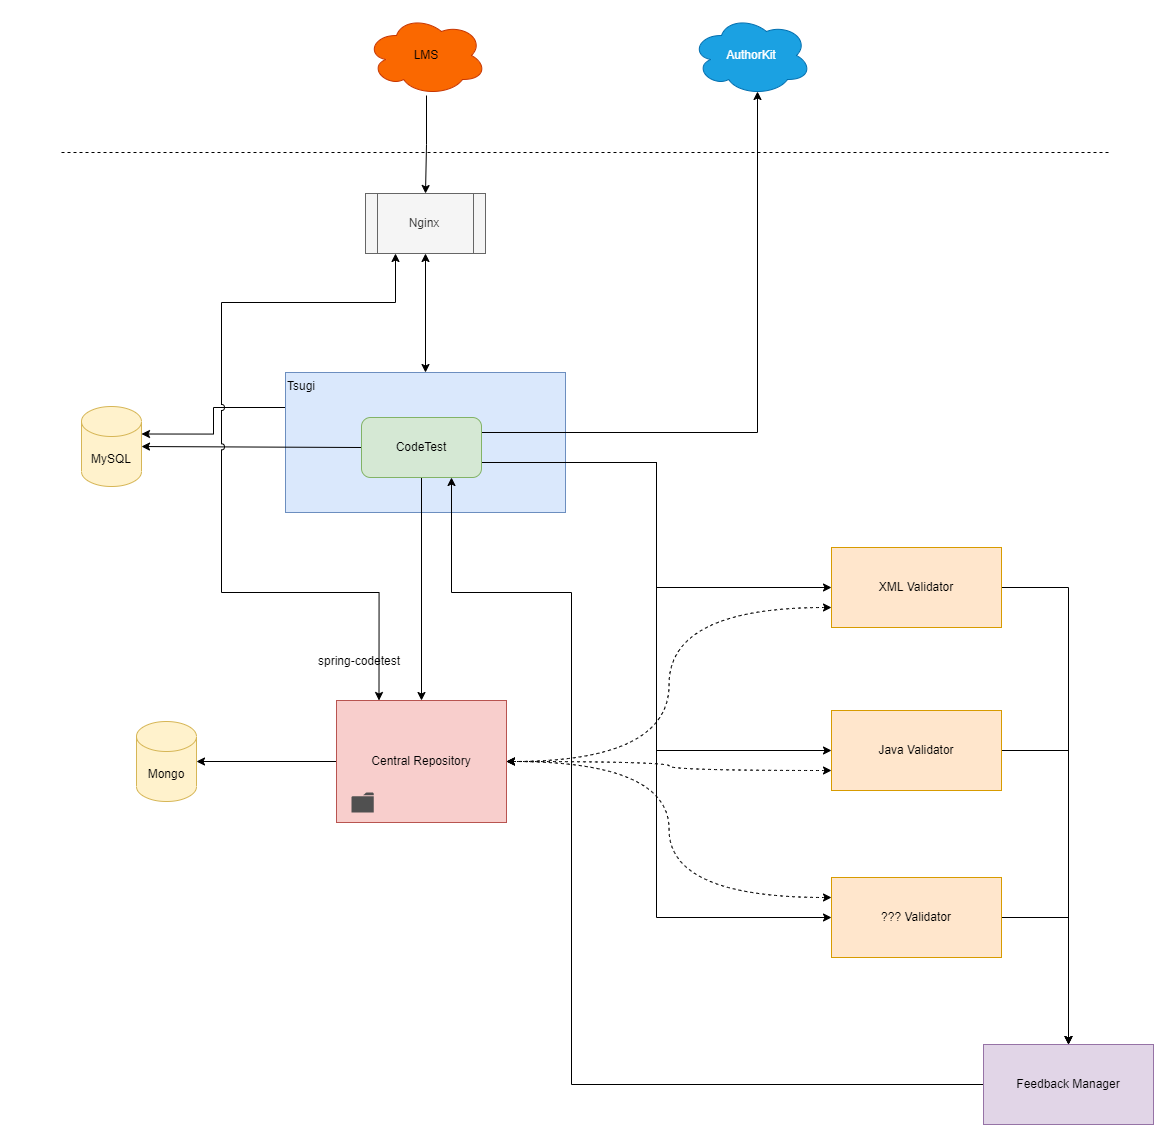

The diagram above was exported from draw.io. Its source (the exported page's mxGraphModel, read from the mxfile embedded in the PNG):
<mxGraphModel dx="2858" dy="2222" grid="1" gridSize="10" guides="1" tooltips="1" connect="1" arrows="1" fold="1" page="1" pageScale="1" pageWidth="827" pageHeight="1169" math="0" shadow="0">
  <root>
    <mxCell id="0" />
    <mxCell id="1" parent="0" />
    <mxCell id="2" value="" style="rounded=0;whiteSpace=wrap;html=1;fillColor=default;strokeColor=none;" vertex="1" parent="1">
      <mxGeometry x="-141" y="-192" width="1170" height="1140" as="geometry" />
    </mxCell>
    <mxCell id="3" style="edgeStyle=orthogonalEdgeStyle;rounded=0;jumpStyle=arc;orthogonalLoop=1;jettySize=auto;html=1;exitX=0;exitY=0.25;exitDx=0;exitDy=0;entryX=1;entryY=0;entryDx=0;entryDy=27.5;entryPerimeter=0;startArrow=none;startFill=0;" edge="1" source="4" target="23" parent="1">
      <mxGeometry relative="1" as="geometry" />
    </mxCell>
    <mxCell id="4" value="Tsugi" style="rounded=0;whiteSpace=wrap;html=1;align=left;verticalAlign=top;fillColor=#dae8fc;strokeColor=#6c8ebf;" vertex="1" parent="1">
      <mxGeometry x="144" y="180" width="280" height="140" as="geometry" />
    </mxCell>
    <mxCell id="5" style="edgeStyle=orthogonalEdgeStyle;rounded=0;orthogonalLoop=1;jettySize=auto;html=1;exitX=1;exitY=0.25;exitDx=0;exitDy=0;entryX=0.55;entryY=0.95;entryDx=0;entryDy=0;entryPerimeter=0;" edge="1" source="11" target="30" parent="1">
      <mxGeometry relative="1" as="geometry" />
    </mxCell>
    <mxCell id="6" style="edgeStyle=orthogonalEdgeStyle;rounded=0;orthogonalLoop=1;jettySize=auto;html=1;exitX=0.5;exitY=1;exitDx=0;exitDy=0;entryX=0.5;entryY=0;entryDx=0;entryDy=0;" edge="1" source="11" target="13" parent="1">
      <mxGeometry relative="1" as="geometry" />
    </mxCell>
    <mxCell id="7" style="edgeStyle=orthogonalEdgeStyle;rounded=0;orthogonalLoop=1;jettySize=auto;html=1;exitX=1;exitY=0.75;exitDx=0;exitDy=0;entryX=0;entryY=0.5;entryDx=0;entryDy=0;" edge="1" source="11" target="17" parent="1">
      <mxGeometry relative="1" as="geometry" />
    </mxCell>
    <mxCell id="8" style="edgeStyle=orthogonalEdgeStyle;rounded=0;orthogonalLoop=1;jettySize=auto;html=1;exitX=1;exitY=0.75;exitDx=0;exitDy=0;entryX=0;entryY=0.5;entryDx=0;entryDy=0;" edge="1" source="11" target="20" parent="1">
      <mxGeometry relative="1" as="geometry" />
    </mxCell>
    <mxCell id="9" style="edgeStyle=orthogonalEdgeStyle;rounded=0;jumpStyle=arc;orthogonalLoop=1;jettySize=auto;html=1;exitX=0;exitY=0.5;exitDx=0;exitDy=0;entryX=1;entryY=0.5;entryDx=0;entryDy=0;entryPerimeter=0;startArrow=none;startFill=0;" edge="1" source="11" target="23" parent="1">
      <mxGeometry relative="1" as="geometry" />
    </mxCell>
    <mxCell id="10" style="edgeStyle=orthogonalEdgeStyle;rounded=0;orthogonalLoop=1;jettySize=auto;html=1;exitX=1;exitY=0.75;exitDx=0;exitDy=0;entryX=0;entryY=0.5;entryDx=0;entryDy=0;" edge="1" source="11" target="34" parent="1">
      <mxGeometry relative="1" as="geometry" />
    </mxCell>
    <mxCell id="11" value="CodeTest" style="rounded=1;whiteSpace=wrap;html=1;align=center;verticalAlign=middle;fillColor=#d5e8d4;strokeColor=#82b366;" vertex="1" parent="1">
      <mxGeometry x="220" y="225" width="120" height="60" as="geometry" />
    </mxCell>
    <mxCell id="12" style="edgeStyle=orthogonalEdgeStyle;rounded=0;orthogonalLoop=1;jettySize=auto;html=1;" edge="1" source="13" target="24" parent="1">
      <mxGeometry relative="1" as="geometry" />
    </mxCell>
    <mxCell id="13" value="Central Repository" style="rounded=0;whiteSpace=wrap;html=1;align=center;verticalAlign=middle;fillColor=#f8cecc;strokeColor=#b85450;" vertex="1" parent="1">
      <mxGeometry x="195" y="508" width="170" height="122" as="geometry" />
    </mxCell>
    <mxCell id="14" value="spring-codetest" style="text;whiteSpace=wrap;html=1;" vertex="1" parent="1">
      <mxGeometry x="175" y="455" width="110" height="30" as="geometry" />
    </mxCell>
    <mxCell id="15" style="edgeStyle=orthogonalEdgeStyle;rounded=0;orthogonalLoop=1;jettySize=auto;html=1;exitX=1;exitY=0.5;exitDx=0;exitDy=0;entryX=0.5;entryY=0;entryDx=0;entryDy=0;" edge="1" source="17" target="22" parent="1">
      <mxGeometry relative="1" as="geometry" />
    </mxCell>
    <mxCell id="16" style="edgeStyle=orthogonalEdgeStyle;rounded=0;orthogonalLoop=1;jettySize=auto;html=1;exitX=0;exitY=0.75;exitDx=0;exitDy=0;entryX=1;entryY=0.5;entryDx=0;entryDy=0;startArrow=classic;startFill=1;dashed=1;curved=1;" edge="1" source="17" target="13" parent="1">
      <mxGeometry relative="1" as="geometry" />
    </mxCell>
    <mxCell id="17" value="XML Validator" style="rounded=0;whiteSpace=wrap;html=1;align=center;verticalAlign=middle;fillColor=#ffe6cc;strokeColor=#d79b00;" vertex="1" parent="1">
      <mxGeometry x="690" y="355" width="170" height="80" as="geometry" />
    </mxCell>
    <mxCell id="18" style="edgeStyle=orthogonalEdgeStyle;rounded=0;orthogonalLoop=1;jettySize=auto;html=1;exitX=1;exitY=0.5;exitDx=0;exitDy=0;entryX=0.5;entryY=0;entryDx=0;entryDy=0;" edge="1" source="20" target="22" parent="1">
      <mxGeometry relative="1" as="geometry" />
    </mxCell>
    <mxCell id="19" style="edgeStyle=orthogonalEdgeStyle;curved=1;rounded=0;orthogonalLoop=1;jettySize=auto;html=1;exitX=0;exitY=0.75;exitDx=0;exitDy=0;entryX=1;entryY=0.5;entryDx=0;entryDy=0;dashed=1;startArrow=classic;startFill=1;" edge="1" source="20" target="13" parent="1">
      <mxGeometry relative="1" as="geometry" />
    </mxCell>
    <mxCell id="20" value="Java Validator" style="rounded=0;whiteSpace=wrap;html=1;align=center;verticalAlign=middle;fillColor=#ffe6cc;strokeColor=#d79b00;" vertex="1" parent="1">
      <mxGeometry x="690" y="518" width="170" height="80" as="geometry" />
    </mxCell>
    <mxCell id="21" style="edgeStyle=orthogonalEdgeStyle;rounded=0;orthogonalLoop=1;jettySize=auto;html=1;exitX=0;exitY=0.5;exitDx=0;exitDy=0;entryX=0.75;entryY=1;entryDx=0;entryDy=0;" edge="1" source="22" target="11" parent="1">
      <mxGeometry relative="1" as="geometry">
        <Array as="points">
          <mxPoint x="430" y="892" />
          <mxPoint x="430" y="400" />
          <mxPoint x="310" y="400" />
        </Array>
      </mxGeometry>
    </mxCell>
    <mxCell id="22" value="Feedback Manager" style="rounded=0;whiteSpace=wrap;html=1;align=center;verticalAlign=middle;fillColor=#e1d5e7;strokeColor=#9673a6;" vertex="1" parent="1">
      <mxGeometry x="842" y="852" width="170" height="80" as="geometry" />
    </mxCell>
    <mxCell id="23" value="MySQL" style="shape=cylinder3;whiteSpace=wrap;html=1;boundedLbl=1;backgroundOutline=1;size=15;fillColor=#fff2cc;strokeColor=#d6b656;" vertex="1" parent="1">
      <mxGeometry x="-60" y="214" width="60" height="80" as="geometry" />
    </mxCell>
    <mxCell id="24" value="Mongo" style="shape=cylinder3;whiteSpace=wrap;html=1;boundedLbl=1;backgroundOutline=1;size=15;fillColor=#fff2cc;strokeColor=#d6b656;" vertex="1" parent="1">
      <mxGeometry x="-5" y="529" width="60" height="80" as="geometry" />
    </mxCell>
    <mxCell id="25" style="edgeStyle=orthogonalEdgeStyle;rounded=0;orthogonalLoop=1;jettySize=auto;html=1;exitX=0.5;exitY=1;exitDx=0;exitDy=0;entryX=0.5;entryY=0;entryDx=0;entryDy=0;startArrow=classic;startFill=1;" edge="1" source="27" target="4" parent="1">
      <mxGeometry relative="1" as="geometry" />
    </mxCell>
    <mxCell id="26" style="edgeStyle=orthogonalEdgeStyle;rounded=0;orthogonalLoop=1;jettySize=auto;html=1;exitX=0.25;exitY=1;exitDx=0;exitDy=0;entryX=0.25;entryY=0;entryDx=0;entryDy=0;startArrow=classic;startFill=1;jumpStyle=arc;" edge="1" source="27" target="13" parent="1">
      <mxGeometry relative="1" as="geometry">
        <Array as="points">
          <mxPoint x="254" y="110" />
          <mxPoint x="80" y="110" />
          <mxPoint x="80" y="400" />
          <mxPoint x="238" y="400" />
        </Array>
      </mxGeometry>
    </mxCell>
    <mxCell id="27" value="Nginx" style="shape=process;whiteSpace=wrap;html=1;backgroundOutline=1;fillColor=#f5f5f5;fontColor=#333333;strokeColor=#666666;" vertex="1" parent="1">
      <mxGeometry x="224" y="1" width="120" height="60" as="geometry" />
    </mxCell>
    <mxCell id="28" style="edgeStyle=orthogonalEdgeStyle;rounded=0;orthogonalLoop=1;jettySize=auto;html=1;entryX=0.5;entryY=0;entryDx=0;entryDy=0;" edge="1" source="29" target="27" parent="1">
      <mxGeometry relative="1" as="geometry" />
    </mxCell>
    <mxCell id="29" value="LMS" style="ellipse;shape=cloud;whiteSpace=wrap;html=1;align=center;verticalAlign=middle;fillColor=#fa6800;fontColor=#000000;strokeColor=#C73500;" vertex="1" parent="1">
      <mxGeometry x="225" y="-177" width="120" height="80" as="geometry" />
    </mxCell>
    <mxCell id="30" value="AuthorKit" style="ellipse;shape=cloud;whiteSpace=wrap;html=1;align=center;verticalAlign=middle;fillColor=#1ba1e2;fontColor=#ffffff;strokeColor=#006EAF;" vertex="1" parent="1">
      <mxGeometry x="550" y="-177" width="120" height="80" as="geometry" />
    </mxCell>
    <mxCell id="31" value="" style="sketch=0;pointerEvents=1;shadow=0;dashed=0;html=1;strokeColor=none;fillColor=#505050;labelPosition=center;verticalLabelPosition=bottom;verticalAlign=top;outlineConnect=0;align=center;shape=mxgraph.office.concepts.folder;" vertex="1" parent="1">
      <mxGeometry x="210" y="600" width="22.22" height="20" as="geometry" />
    </mxCell>
    <mxCell id="32" style="edgeStyle=orthogonalEdgeStyle;rounded=0;orthogonalLoop=1;jettySize=auto;html=1;exitX=1;exitY=0.5;exitDx=0;exitDy=0;entryX=0.5;entryY=0;entryDx=0;entryDy=0;" edge="1" source="34" target="22" parent="1">
      <mxGeometry relative="1" as="geometry" />
    </mxCell>
    <mxCell id="33" style="edgeStyle=orthogonalEdgeStyle;rounded=0;orthogonalLoop=1;jettySize=auto;html=1;exitX=0;exitY=0.25;exitDx=0;exitDy=0;entryX=1;entryY=0.5;entryDx=0;entryDy=0;curved=1;dashed=1;startArrow=classic;startFill=1;" edge="1" source="34" target="13" parent="1">
      <mxGeometry relative="1" as="geometry" />
    </mxCell>
    <mxCell id="34" value="??? Validator" style="rounded=0;whiteSpace=wrap;html=1;align=center;verticalAlign=middle;fillColor=#ffe6cc;strokeColor=#d79b00;" vertex="1" parent="1">
      <mxGeometry x="690" y="685" width="170" height="80" as="geometry" />
    </mxCell>
    <mxCell id="35" value="" style="endArrow=none;dashed=1;html=1;rounded=0;" edge="1" parent="1">
      <mxGeometry width="50" height="50" relative="1" as="geometry">
        <mxPoint x="-80" y="-40" as="sourcePoint" />
        <mxPoint x="970" y="-40" as="targetPoint" />
      </mxGeometry>
    </mxCell>
  </root>
</mxGraphModel>